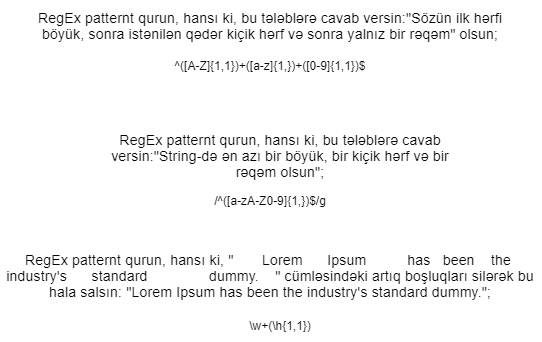

The diagram above was exported from draw.io. Its source (the exported page's mxGraphModel, read from the mxfile embedded in the PNG):
<mxGraphModel dx="760" dy="401" grid="1" gridSize="10" guides="1" tooltips="1" connect="1" arrows="1" fold="1" page="0" pageScale="1" pageWidth="827" pageHeight="1169" math="0" shadow="0">
  <root>
    <mxCell id="0" />
    <mxCell id="1" parent="0" />
    <mxCell id="RsR5hn8qk6FjpYtVNs3y-1" value="/^([a-zA-Z0-9]{1,})$/g" style="text;html=1;strokeColor=none;fillColor=none;align=center;verticalAlign=middle;whiteSpace=wrap;rounded=0;" parent="1" vertex="1">
      <mxGeometry x="420" y="380" width="220" height="60" as="geometry" />
    </mxCell>
    <mxCell id="RsR5hn8qk6FjpYtVNs3y-2" value="&lt;span style=&quot;font-family: &amp;#34;roboto&amp;#34; , &amp;#34;robotodraft&amp;#34; , &amp;#34;helvetica&amp;#34; , &amp;#34;arial&amp;#34; , sans-serif ; font-size: 14px ; letter-spacing: 0.2px&quot;&gt;RegEx patternt qurun, hansı ki, bu tələblərə cavab versin:&quot;String-də ən azı bir böyük, bir kiçik hərf və bir rəqəm olsun&quot;;&lt;/span&gt;" style="text;html=1;strokeColor=none;fillColor=none;align=center;verticalAlign=middle;whiteSpace=wrap;rounded=0;" parent="1" vertex="1">
      <mxGeometry x="350" y="350" width="380" height="30" as="geometry" />
    </mxCell>
    <mxCell id="RsR5hn8qk6FjpYtVNs3y-3" value="^([A-Z]{1,1})+([a-z]{1,})+([0-9]{1,1})$" style="text;html=1;strokeColor=none;fillColor=none;align=center;verticalAlign=middle;whiteSpace=wrap;rounded=0;fontColor=#000000;" parent="1" vertex="1">
      <mxGeometry x="430" y="250" width="200" height="50" as="geometry" />
    </mxCell>
    <mxCell id="RsR5hn8qk6FjpYtVNs3y-4" value="&lt;span style=&quot;font-family: &amp;#34;roboto&amp;#34; , &amp;#34;robotodraft&amp;#34; , &amp;#34;helvetica&amp;#34; , &amp;#34;arial&amp;#34; , sans-serif ; font-size: 14px ; letter-spacing: 0.2px&quot;&gt;RegEx patternt qurun, hansı ki, bu tələblərə cavab versin:&quot;Sözün ilk hərfi böyük, sonra istənilən qədər kiçik hərf və sonra yalnız bir rəqəm&quot; olsun;&lt;/span&gt;" style="text;html=1;strokeColor=none;fillColor=none;align=center;verticalAlign=middle;whiteSpace=wrap;rounded=0;fontColor=#000000;" parent="1" vertex="1">
      <mxGeometry x="295" y="210" width="470" height="50" as="geometry" />
    </mxCell>
    <mxCell id="cIfXilzJXGWOmMxIhXpA-1" value="\w+(\h{1,1})" style="text;html=1;strokeColor=none;fillColor=none;align=center;verticalAlign=middle;whiteSpace=wrap;rounded=0;" vertex="1" parent="1">
      <mxGeometry x="485" y="520" width="110" height="30" as="geometry" />
    </mxCell>
    <mxCell id="cIfXilzJXGWOmMxIhXpA-2" value="&lt;span style=&quot;font-family: &amp;#34;roboto&amp;#34; , &amp;#34;robotodraft&amp;#34; , &amp;#34;helvetica&amp;#34; , &amp;#34;arial&amp;#34; , sans-serif ; font-size: 14px ; letter-spacing: 0.2px&quot;&gt;RegEx patternt qurun, hansı ki, &quot;&amp;nbsp; &amp;nbsp; &amp;nbsp; &amp;nbsp;Lorem&amp;nbsp; &amp;nbsp; &amp;nbsp; Ipsum&amp;nbsp; &amp;nbsp; &amp;nbsp; &amp;nbsp; &amp;nbsp; has&amp;nbsp; &amp;nbsp;been&amp;nbsp; &amp;nbsp; the&amp;nbsp; industry's&amp;nbsp; &amp;nbsp; &amp;nbsp; standard&amp;nbsp; &amp;nbsp; &amp;nbsp; &amp;nbsp; &amp;nbsp; &amp;nbsp; &amp;nbsp; &amp;nbsp;dummy.&amp;nbsp; &amp;nbsp; &quot; cümləsindəki artıq boşluqları silərək bu hala salsın: &quot;Lorem Ipsum has been the industry's standard dummy.&quot;;&lt;/span&gt;" style="text;html=1;strokeColor=none;fillColor=none;align=center;verticalAlign=middle;whiteSpace=wrap;rounded=0;" vertex="1" parent="1">
      <mxGeometry x="260" y="460" width="540" height="50" as="geometry" />
    </mxCell>
  </root>
</mxGraphModel>